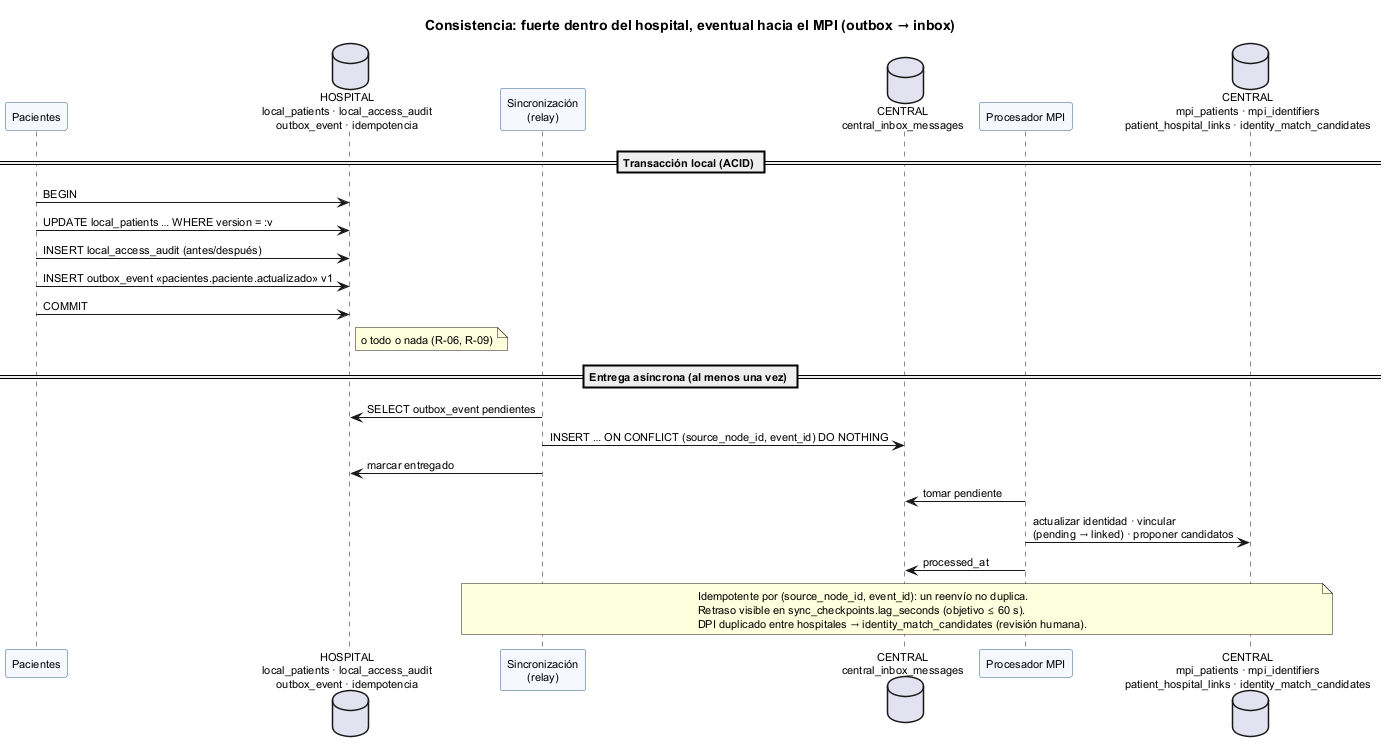

The diagram above was rendered by PlantUML. Its source (embedded in the PNG):
@startuml semana-05-consistencia
title Consistencia: fuerte dentro del hospital, eventual hacia el MPI (outbox → inbox)
skinparam defaultFontSize 11
skinparam sequenceMessageAlign left
skinparam ParticipantBackgroundColor #F5F9FF
skinparam ParticipantBorderColor #2F5D8A

participant "Pacientes" as P
database "HOSPITAL\nlocal_patients · local_access_audit\noutbox_event · idempotencia" as H
participant "Sincronización\n(relay)" as R
database "CENTRAL\ncentral_inbox_messages" as I
participant "Procesador MPI" as MP
database "CENTRAL\nmpi_patients · mpi_identifiers\npatient_hospital_links · identity_match_candidates" as M

== Transacción local (ACID) ==
P -> H : BEGIN
P -> H : UPDATE local_patients … WHERE version = :v
P -> H : INSERT local_access_audit (antes/después)
P -> H : INSERT outbox_event «pacientes.paciente.actualizado» v1
P -> H : COMMIT
note right of H : o todo o nada (R-06, R-09)

== Entrega asíncrona (al menos una vez) ==
R -> H : SELECT outbox_event pendientes
R -> I : INSERT … ON CONFLICT (source_node_id, event_id) DO NOTHING
R -> H : marcar entregado
MP -> I : tomar pendiente
MP -> M : actualizar identidad · vincular\n(pending → linked) · proponer candidatos
MP -> I : processed_at
note over R, M
  Idempotente por (source_node_id, event_id): un reenvío no duplica.
  Retraso visible en sync_checkpoints.lag_seconds (objetivo ≤ 60 s).
  DPI duplicado entre hospitales → identity_match_candidates (revisión humana).
end note
@enduml